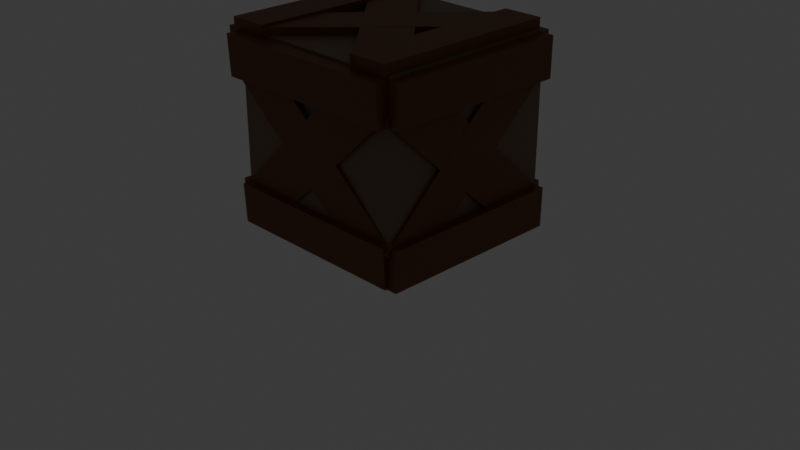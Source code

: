 # Source: crate.blend  (saved by Blender 4.0.36; exported with 4.5.12 LTS)
import bpy
from mathutils import Matrix  # noqa: F401  (used for matrix-valued properties, if any)

bpy.ops.wm.read_factory_settings(use_empty=True)
scene = bpy.context.scene
scene.name = 'Scene'

# ---- collections
col_collection = bpy.data.collections.new('Collection'); scene.collection.children.link(col_collection)

# ---- materials (node trees are filled in below, after node groups)
mat_material_003 = bpy.data.materials.new('Material.003')
mat_material_003.use_transparent_shadow = False
mat_material_006 = bpy.data.materials.new('Material.006')
mat_material_006.use_transparent_shadow = False
mat_material_005 = bpy.data.materials.new('Material.005')
mat_material_005.use_transparent_shadow = False
mat_material_001 = bpy.data.materials.new('Material.001')
mat_material_001.use_transparent_shadow = False
mat_material_013 = bpy.data.materials.new('Material.013')
mat_material_013.use_transparent_shadow = False
mat_material_014 = bpy.data.materials.new('Material.014')
mat_material_014.use_transparent_shadow = False
mat_material_015 = bpy.data.materials.new('Material.015')
mat_material_015.use_transparent_shadow = False
mat_material_016 = bpy.data.materials.new('Material.016')
mat_material_016.use_transparent_shadow = False
mat_material_017 = bpy.data.materials.new('Material.017')
mat_material_017.use_transparent_shadow = False
mat_material_018 = bpy.data.materials.new('Material.018')
mat_material_018.use_transparent_shadow = False
mat_material_019 = bpy.data.materials.new('Material.019')
mat_material_019.use_transparent_shadow = False
mat_material_020 = bpy.data.materials.new('Material.020')
mat_material_020.use_transparent_shadow = False
mat_material_021 = bpy.data.materials.new('Material.021')
mat_material_021.use_transparent_shadow = False
mat_material_022 = bpy.data.materials.new('Material.022')
mat_material_022.use_transparent_shadow = False
mat_material_023 = bpy.data.materials.new('Material.023')
mat_material_023.use_transparent_shadow = False
mat_material_024 = bpy.data.materials.new('Material.024')
mat_material_024.use_transparent_shadow = False

# ---- material node trees
mat_material_003.use_nodes = True; mat_material_003.node_tree.nodes.clear()
_N = mat_material_003.node_tree.nodes; _L = mat_material_003.node_tree.links
n0 = _N.new('ShaderNodeBsdfPrincipled'); n0.name = 'Principled BSDF'; n0.location = (10, 300)
n0.inputs[0].default_value = (0.2159, 0.1441, 0.09084, 1.0)
n0.inputs[3].default_value = 1.45
n1 = _N.new('ShaderNodeOutputMaterial'); n1.name = 'Material Output'; n1.location = (300, 300)
_L.new(n0.outputs[0], n1.inputs[0])
n1.is_active_output = True
mat_material_006.use_nodes = True; mat_material_006.node_tree.nodes.clear()
_N = mat_material_006.node_tree.nodes; _L = mat_material_006.node_tree.links
n0 = _N.new('ShaderNodeBsdfPrincipled'); n0.name = 'Principled BSDF'; n0.location = (10, 300)
n0.inputs[0].default_value = (0.1879, 0.06848, 0.01764, 1.0)
n0.inputs[3].default_value = 1.45
n1 = _N.new('ShaderNodeOutputMaterial'); n1.name = 'Material Output'; n1.location = (300, 300)
_L.new(n0.outputs[0], n1.inputs[0])
n1.is_active_output = True
mat_material_005.use_nodes = True; mat_material_005.node_tree.nodes.clear()
_N = mat_material_005.node_tree.nodes; _L = mat_material_005.node_tree.links
n0 = _N.new('ShaderNodeBsdfPrincipled'); n0.name = 'Principled BSDF'; n0.location = (10, 300)
n0.inputs[0].default_value = (0.1879, 0.06848, 0.01764, 1.0)
n0.inputs[3].default_value = 1.45
n1 = _N.new('ShaderNodeOutputMaterial'); n1.name = 'Material Output'; n1.location = (300, 300)
_L.new(n0.outputs[0], n1.inputs[0])
n1.is_active_output = True
mat_material_001.use_nodes = True; mat_material_001.node_tree.nodes.clear()
_N = mat_material_001.node_tree.nodes; _L = mat_material_001.node_tree.links
n0 = _N.new('ShaderNodeBsdfPrincipled'); n0.name = 'Principled BSDF'; n0.location = (10, 300)
n0.inputs[0].default_value = (0.1879, 0.06848, 0.01764, 1.0)
n0.inputs[3].default_value = 1.45
n1 = _N.new('ShaderNodeOutputMaterial'); n1.name = 'Material Output'; n1.location = (300, 300)
_L.new(n0.outputs[0], n1.inputs[0])
n1.is_active_output = True
mat_material_013.use_nodes = True; mat_material_013.node_tree.nodes.clear()
_N = mat_material_013.node_tree.nodes; _L = mat_material_013.node_tree.links
n0 = _N.new('ShaderNodeBsdfPrincipled'); n0.name = 'Principled BSDF'; n0.location = (10, 300)
n0.inputs[0].default_value = (0.1879, 0.06848, 0.01764, 1.0)
n0.inputs[3].default_value = 1.45
n1 = _N.new('ShaderNodeOutputMaterial'); n1.name = 'Material Output'; n1.location = (300, 300)
_L.new(n0.outputs[0], n1.inputs[0])
n1.is_active_output = True
mat_material_014.use_nodes = True; mat_material_014.node_tree.nodes.clear()
_N = mat_material_014.node_tree.nodes; _L = mat_material_014.node_tree.links
n0 = _N.new('ShaderNodeBsdfPrincipled'); n0.name = 'Principled BSDF'; n0.location = (10, 300)
n0.inputs[0].default_value = (0.1879, 0.06848, 0.01764, 1.0)
n0.inputs[3].default_value = 1.45
n1 = _N.new('ShaderNodeOutputMaterial'); n1.name = 'Material Output'; n1.location = (300, 300)
_L.new(n0.outputs[0], n1.inputs[0])
n1.is_active_output = True
mat_material_015.use_nodes = True; mat_material_015.node_tree.nodes.clear()
_N = mat_material_015.node_tree.nodes; _L = mat_material_015.node_tree.links
n0 = _N.new('ShaderNodeBsdfPrincipled'); n0.name = 'Principled BSDF'; n0.location = (10, 300)
n0.inputs[0].default_value = (0.1879, 0.06848, 0.01764, 1.0)
n0.inputs[3].default_value = 1.45
n1 = _N.new('ShaderNodeOutputMaterial'); n1.name = 'Material Output'; n1.location = (300, 300)
_L.new(n0.outputs[0], n1.inputs[0])
n1.is_active_output = True
mat_material_016.use_nodes = True; mat_material_016.node_tree.nodes.clear()
_N = mat_material_016.node_tree.nodes; _L = mat_material_016.node_tree.links
n0 = _N.new('ShaderNodeBsdfPrincipled'); n0.name = 'Principled BSDF'; n0.location = (10, 300)
n0.inputs[0].default_value = (0.1879, 0.06848, 0.01764, 1.0)
n0.inputs[3].default_value = 1.45
n1 = _N.new('ShaderNodeOutputMaterial'); n1.name = 'Material Output'; n1.location = (300, 300)
_L.new(n0.outputs[0], n1.inputs[0])
n1.is_active_output = True
mat_material_017.use_nodes = True; mat_material_017.node_tree.nodes.clear()
_N = mat_material_017.node_tree.nodes; _L = mat_material_017.node_tree.links
n0 = _N.new('ShaderNodeBsdfPrincipled'); n0.name = 'Principled BSDF'; n0.location = (10, 300)
n0.inputs[0].default_value = (0.1879, 0.06848, 0.01764, 1.0)
n0.inputs[3].default_value = 1.45
n1 = _N.new('ShaderNodeOutputMaterial'); n1.name = 'Material Output'; n1.location = (300, 300)
_L.new(n0.outputs[0], n1.inputs[0])
n1.is_active_output = True
mat_material_018.use_nodes = True; mat_material_018.node_tree.nodes.clear()
_N = mat_material_018.node_tree.nodes; _L = mat_material_018.node_tree.links
n0 = _N.new('ShaderNodeBsdfPrincipled'); n0.name = 'Principled BSDF'; n0.location = (10, 300)
n0.inputs[0].default_value = (0.1879, 0.06848, 0.01764, 1.0)
n0.inputs[3].default_value = 1.45
n1 = _N.new('ShaderNodeOutputMaterial'); n1.name = 'Material Output'; n1.location = (300, 300)
_L.new(n0.outputs[0], n1.inputs[0])
n1.is_active_output = True
mat_material_019.use_nodes = True; mat_material_019.node_tree.nodes.clear()
_N = mat_material_019.node_tree.nodes; _L = mat_material_019.node_tree.links
n0 = _N.new('ShaderNodeBsdfPrincipled'); n0.name = 'Principled BSDF'; n0.location = (10, 300)
n0.inputs[0].default_value = (0.1879, 0.06848, 0.01764, 1.0)
n0.inputs[3].default_value = 1.45
n1 = _N.new('ShaderNodeOutputMaterial'); n1.name = 'Material Output'; n1.location = (300, 300)
_L.new(n0.outputs[0], n1.inputs[0])
n1.is_active_output = True
mat_material_020.use_nodes = True; mat_material_020.node_tree.nodes.clear()
_N = mat_material_020.node_tree.nodes; _L = mat_material_020.node_tree.links
n0 = _N.new('ShaderNodeBsdfPrincipled'); n0.name = 'Principled BSDF'; n0.location = (10, 300)
n0.inputs[0].default_value = (0.1879, 0.06848, 0.01764, 1.0)
n0.inputs[3].default_value = 1.45
n1 = _N.new('ShaderNodeOutputMaterial'); n1.name = 'Material Output'; n1.location = (300, 300)
_L.new(n0.outputs[0], n1.inputs[0])
n1.is_active_output = True
mat_material_021.use_nodes = True; mat_material_021.node_tree.nodes.clear()
_N = mat_material_021.node_tree.nodes; _L = mat_material_021.node_tree.links
n0 = _N.new('ShaderNodeBsdfPrincipled'); n0.name = 'Principled BSDF'; n0.location = (10, 300)
n0.inputs[0].default_value = (0.1879, 0.06848, 0.01764, 1.0)
n0.inputs[3].default_value = 1.45
n1 = _N.new('ShaderNodeOutputMaterial'); n1.name = 'Material Output'; n1.location = (300, 300)
_L.new(n0.outputs[0], n1.inputs[0])
n1.is_active_output = True
mat_material_022.use_nodes = True; mat_material_022.node_tree.nodes.clear()
_N = mat_material_022.node_tree.nodes; _L = mat_material_022.node_tree.links
n0 = _N.new('ShaderNodeBsdfPrincipled'); n0.name = 'Principled BSDF'; n0.location = (10, 300)
n0.inputs[0].default_value = (0.1879, 0.06848, 0.01764, 1.0)
n0.inputs[3].default_value = 1.45
n1 = _N.new('ShaderNodeOutputMaterial'); n1.name = 'Material Output'; n1.location = (300, 300)
_L.new(n0.outputs[0], n1.inputs[0])
n1.is_active_output = True
mat_material_023.use_nodes = True; mat_material_023.node_tree.nodes.clear()
_N = mat_material_023.node_tree.nodes; _L = mat_material_023.node_tree.links
n0 = _N.new('ShaderNodeBsdfPrincipled'); n0.name = 'Principled BSDF'; n0.location = (10, 300)
n0.inputs[0].default_value = (0.1879, 0.06848, 0.01764, 1.0)
n0.inputs[3].default_value = 1.45
n1 = _N.new('ShaderNodeOutputMaterial'); n1.name = 'Material Output'; n1.location = (300, 300)
_L.new(n0.outputs[0], n1.inputs[0])
n1.is_active_output = True
mat_material_024.use_nodes = True; mat_material_024.node_tree.nodes.clear()
_N = mat_material_024.node_tree.nodes; _L = mat_material_024.node_tree.links
n0 = _N.new('ShaderNodeBsdfPrincipled'); n0.name = 'Principled BSDF'; n0.location = (10, 300)
n0.inputs[0].default_value = (0.1879, 0.06848, 0.01764, 1.0)
n0.inputs[3].default_value = 1.45
n1 = _N.new('ShaderNodeOutputMaterial'); n1.name = 'Material Output'; n1.location = (300, 300)
_L.new(n0.outputs[0], n1.inputs[0])
n1.is_active_output = True

# ---- world
world_world = bpy.data.worlds.new('World'); scene.world = world_world
world_world.use_nodes = True; world_world.node_tree.nodes.clear()
_N = world_world.node_tree.nodes; _L = world_world.node_tree.links
n0 = _N.new('ShaderNodeOutputWorld'); n0.name = 'World Output'; n0.location = (300, 300)
n1 = _N.new('ShaderNodeBackground'); n1.name = 'Background'; n1.location = (10, 300)
n1.inputs[0].default_value = (0.05088, 0.05088, 0.05088, 1.0)
_L.new(n1.outputs[0], n0.inputs[0])
n0.is_active_output = True
world_world.color = (0.05088, 0.05088, 0.05088)
world_world.use_sun_shadow = False
world_world.sun_shadow_jitter_overblur = 0.0

# ---- cameras
cam_camera = bpy.data.cameras.new('Camera')
cam_camera.clip_end = 100.0
cam_camera.ortho_scale = 7.314

# ---- lights
light_light = bpy.data.lights.new('Light', 'AREA')
light_light.transmission_factor = 0.0
light_light.energy = 1000.0
light_light.shadow_soft_size = 0.1
light_light.shadow_maximum_resolution = 0.006
light_light.use_absolute_resolution = True
light_light.shape = 'RECTANGLE'
light_light.size = 0.0
light_light.size_y = 0.0

# ---- meshes
me_cube_001 = bpy.data.meshes.new('Cube.001')
me_cube_001.from_pydata([(-1.0, -1.0, -1.0), (-1.0, -1.0, 1.0), (-1.0, 1.0, -1.0), (-1.0, 1.0, 1.0), (1.0, -1.0, -1.0), (1.0, -1.0, 1.0), (1.0, 1.0, -1.0), (1.0, 1.0, 1.0)], [], [(0, 1, 3, 2), (2, 3, 7, 6), (6, 7, 5, 4), (4, 5, 1, 0), (2, 6, 4, 0), (7, 3, 1, 5)])
_uv = me_cube_001.uv_layers.new(name='UVMap')
_uv.uv.foreach_set('vector', [0.375, 0.0, 0.625, 0.0, 0.625, 0.25, 0.375, 0.25, 0.375, 0.25, 0.625, 0.25, 0.625, 0.5, 0.375, 0.5, 0.375, 0.5, 0.625, 0.5, 0.625, 0.75, 0.375, 0.75, 0.375, 0.75, 0.625, 0.75, 0.625, 1.0, 0.375, 1.0, 0.125, 0.5, 0.375, 0.5, 0.375, 0.75, 0.125, 0.75, 0.625, 0.5, 0.875, 0.5, 0.875, 0.75, 0.625, 0.75])
me_cube_001.materials.append(mat_material_003)
me_cube_001.update()
me_cube_010 = bpy.data.meshes.new('Cube.010')
me_cube_010.from_pydata([(-1.0, -1.0, -1.0), (-1.0, -1.0, 1.0), (-1.0, 1.0, -1.0), (-1.0, 1.0, 1.0), (1.0, -1.0, -1.0), (1.0, -1.0, 1.0), (1.0, 1.0, -1.0), (1.0, 1.0, 1.0)], [], [(0, 1, 3, 2), (2, 3, 7, 6), (6, 7, 5, 4), (4, 5, 1, 0), (2, 6, 4, 0), (7, 3, 1, 5)])
_uv = me_cube_010.uv_layers.new(name='UVMap')
_uv.uv.foreach_set('vector', [0.375, 0.0, 0.625, 0.0, 0.625, 0.25, 0.375, 0.25, 0.375, 0.25, 0.625, 0.25, 0.625, 0.5, 0.375, 0.5, 0.375, 0.5, 0.625, 0.5, 0.625, 0.75, 0.375, 0.75, 0.375, 0.75, 0.625, 0.75, 0.625, 1.0, 0.375, 1.0, 0.125, 0.5, 0.375, 0.5, 0.375, 0.75, 0.125, 0.75, 0.625, 0.5, 0.875, 0.5, 0.875, 0.75, 0.625, 0.75])
me_cube_010.materials.append(mat_material_006)
me_cube_010.update()
me_cube_011 = bpy.data.meshes.new('Cube.011')
me_cube_011.from_pydata([(-1.0, -1.0, -1.0), (-1.0, -1.0, 1.0), (-1.0, 1.0, -1.0), (-1.0, 1.0, 1.0), (1.0, -1.0, -1.0), (1.0, -1.0, 1.0), (1.0, 1.0, -1.0), (1.0, 1.0, 1.0)], [], [(0, 1, 3, 2), (2, 3, 7, 6), (6, 7, 5, 4), (4, 5, 1, 0), (2, 6, 4, 0), (7, 3, 1, 5)])
_uv = me_cube_011.uv_layers.new(name='UVMap')
_uv.uv.foreach_set('vector', [0.375, 0.0, 0.625, 0.0, 0.625, 0.25, 0.375, 0.25, 0.375, 0.25, 0.625, 0.25, 0.625, 0.5, 0.375, 0.5, 0.375, 0.5, 0.625, 0.5, 0.625, 0.75, 0.375, 0.75, 0.375, 0.75, 0.625, 0.75, 0.625, 1.0, 0.375, 1.0, 0.125, 0.5, 0.375, 0.5, 0.375, 0.75, 0.125, 0.75, 0.625, 0.5, 0.875, 0.5, 0.875, 0.75, 0.625, 0.75])
me_cube_011.materials.append(mat_material_005)
me_cube_011.update()
me_cube_013 = bpy.data.meshes.new('Cube.013')
me_cube_013.from_pydata([(-1.0, -1.0, -1.0), (-1.0, -1.0, 1.0), (-1.0, 1.0, -1.0), (-1.0, 1.0, 1.0), (1.0, -1.0, -1.0), (1.0, -1.0, 1.0), (1.0, 1.0, -1.0), (1.0, 1.0, 1.0), (-1.081, 0.2806, -4.63), (-1.148, -0.143, -4.766), (-0.8519, 0.1436, 4.769), (-0.9186, -0.28, 4.632), (0.9186, 0.28, -4.632), (0.8519, -0.1436, -4.769), (1.148, 0.143, 4.766), (1.081, -0.2806, 4.63)], [], [(0, 1, 3, 2), (2, 3, 7, 6), (6, 7, 5, 4), (4, 5, 1, 0), (2, 6, 4, 0), (7, 3, 1, 5), (8, 9, 11, 10), (10, 11, 15, 14), (14, 15, 13, 12), (12, 13, 9, 8), (10, 14, 12, 8), (15, 11, 9, 13)])
_uv = me_cube_013.uv_layers.new(name='UVMap')
_uv.uv.foreach_set('vector', [0.375, 0.0, 0.625, 0.0, 0.625, 0.25, 0.375, 0.25, 0.375, 0.25, 0.625, 0.25, 0.625, 0.5, 0.375, 0.5, 0.375, 0.5, 0.625, 0.5, 0.625, 0.75, 0.375, 0.75, 0.375, 0.75, 0.625, 0.75, 0.625, 1.0, 0.375, 1.0, 0.125, 0.5, 0.375, 0.5, 0.375, 0.75, 0.125, 0.75, 0.625, 0.5, 0.875, 0.5, 0.875, 0.75, 0.625, 0.75, 0.375, 0.0, 0.625, 0.0, 0.625, 0.25, 0.375, 0.25, 0.375, 0.25, 0.625, 0.25, 0.625, 0.5, 0.375, 0.5, 0.375, 0.5, 0.625, 0.5, 0.625, 0.75, 0.375, 0.75, 0.375, 0.75, 0.625, 0.75, 0.625, 1.0, 0.375, 1.0, 0.125, 0.5, 0.375, 0.5, 0.375, 0.75, 0.125, 0.75, 0.625, 0.5, 0.875, 0.5, 0.875, 0.75, 0.625, 0.75])
me_cube_013.materials.append(mat_material_001)
me_cube_013.update()
me_cube_015 = bpy.data.meshes.new('Cube.015')
me_cube_015.from_pydata([(-1.0, -1.0, -1.0), (-1.0, -1.0, 1.0), (-1.0, 1.0, -1.0), (-1.0, 1.0, 1.0), (1.0, -1.0, -1.0), (1.0, -1.0, 1.0), (1.0, 1.0, -1.0), (1.0, 1.0, 1.0), (-1.081, 0.2806, -4.63), (-1.148, -0.143, -4.766), (-0.8519, 0.1436, 4.769), (-0.9186, -0.28, 4.632), (0.9186, 0.28, -4.632), (0.8519, -0.1436, -4.769), (1.148, 0.143, 4.766), (1.081, -0.2806, 4.63)], [], [(0, 1, 3, 2), (2, 3, 7, 6), (6, 7, 5, 4), (4, 5, 1, 0), (2, 6, 4, 0), (7, 3, 1, 5), (8, 9, 11, 10), (10, 11, 15, 14), (14, 15, 13, 12), (12, 13, 9, 8), (10, 14, 12, 8), (15, 11, 9, 13)])
_uv = me_cube_015.uv_layers.new(name='UVMap')
_uv.uv.foreach_set('vector', [0.375, 0.0, 0.625, 0.0, 0.625, 0.25, 0.375, 0.25, 0.375, 0.25, 0.625, 0.25, 0.625, 0.5, 0.375, 0.5, 0.375, 0.5, 0.625, 0.5, 0.625, 0.75, 0.375, 0.75, 0.375, 0.75, 0.625, 0.75, 0.625, 1.0, 0.375, 1.0, 0.125, 0.5, 0.375, 0.5, 0.375, 0.75, 0.125, 0.75, 0.625, 0.5, 0.875, 0.5, 0.875, 0.75, 0.625, 0.75, 0.375, 0.0, 0.625, 0.0, 0.625, 0.25, 0.375, 0.25, 0.375, 0.25, 0.625, 0.25, 0.625, 0.5, 0.375, 0.5, 0.375, 0.5, 0.625, 0.5, 0.625, 0.75, 0.375, 0.75, 0.375, 0.75, 0.625, 0.75, 0.625, 1.0, 0.375, 1.0, 0.125, 0.5, 0.375, 0.5, 0.375, 0.75, 0.125, 0.75, 0.625, 0.5, 0.875, 0.5, 0.875, 0.75, 0.625, 0.75])
me_cube_015.materials.append(mat_material_013)
me_cube_015.update()
me_cube_016 = bpy.data.meshes.new('Cube.016')
me_cube_016.from_pydata([(-1.0, -1.0, -1.0), (-1.0, -1.0, 1.0), (-1.0, 1.0, -1.0), (-1.0, 1.0, 1.0), (1.0, -1.0, -1.0), (1.0, -1.0, 1.0), (1.0, 1.0, -1.0), (1.0, 1.0, 1.0)], [], [(0, 1, 3, 2), (2, 3, 7, 6), (6, 7, 5, 4), (4, 5, 1, 0), (2, 6, 4, 0), (7, 3, 1, 5)])
_uv = me_cube_016.uv_layers.new(name='UVMap')
_uv.uv.foreach_set('vector', [0.375, 0.0, 0.625, 0.0, 0.625, 0.25, 0.375, 0.25, 0.375, 0.25, 0.625, 0.25, 0.625, 0.5, 0.375, 0.5, 0.375, 0.5, 0.625, 0.5, 0.625, 0.75, 0.375, 0.75, 0.375, 0.75, 0.625, 0.75, 0.625, 1.0, 0.375, 1.0, 0.125, 0.5, 0.375, 0.5, 0.375, 0.75, 0.125, 0.75, 0.625, 0.5, 0.875, 0.5, 0.875, 0.75, 0.625, 0.75])
me_cube_016.materials.append(mat_material_014)
me_cube_016.update()
me_cube_017 = bpy.data.meshes.new('Cube.017')
me_cube_017.from_pydata([(-1.0, -1.0, -1.0), (-1.0, -1.0, 1.0), (-1.0, 1.0, -1.0), (-1.0, 1.0, 1.0), (1.0, -1.0, -1.0), (1.0, -1.0, 1.0), (1.0, 1.0, -1.0), (1.0, 1.0, 1.0)], [], [(0, 1, 3, 2), (2, 3, 7, 6), (6, 7, 5, 4), (4, 5, 1, 0), (2, 6, 4, 0), (7, 3, 1, 5)])
_uv = me_cube_017.uv_layers.new(name='UVMap')
_uv.uv.foreach_set('vector', [0.375, 0.0, 0.625, 0.0, 0.625, 0.25, 0.375, 0.25, 0.375, 0.25, 0.625, 0.25, 0.625, 0.5, 0.375, 0.5, 0.375, 0.5, 0.625, 0.5, 0.625, 0.75, 0.375, 0.75, 0.375, 0.75, 0.625, 0.75, 0.625, 1.0, 0.375, 1.0, 0.125, 0.5, 0.375, 0.5, 0.375, 0.75, 0.125, 0.75, 0.625, 0.5, 0.875, 0.5, 0.875, 0.75, 0.625, 0.75])
me_cube_017.materials.append(mat_material_015)
me_cube_017.update()
me_cube_018 = bpy.data.meshes.new('Cube.018')
me_cube_018.from_pydata([(-1.0, -1.0, -1.0), (-1.0, -1.0, 1.0), (-1.0, 1.0, -1.0), (-1.0, 1.0, 1.0), (1.0, -1.0, -1.0), (1.0, -1.0, 1.0), (1.0, 1.0, -1.0), (1.0, 1.0, 1.0)], [], [(0, 1, 3, 2), (2, 3, 7, 6), (6, 7, 5, 4), (4, 5, 1, 0), (2, 6, 4, 0), (7, 3, 1, 5)])
_uv = me_cube_018.uv_layers.new(name='UVMap')
_uv.uv.foreach_set('vector', [0.375, 0.0, 0.625, 0.0, 0.625, 0.25, 0.375, 0.25, 0.375, 0.25, 0.625, 0.25, 0.625, 0.5, 0.375, 0.5, 0.375, 0.5, 0.625, 0.5, 0.625, 0.75, 0.375, 0.75, 0.375, 0.75, 0.625, 0.75, 0.625, 1.0, 0.375, 1.0, 0.125, 0.5, 0.375, 0.5, 0.375, 0.75, 0.125, 0.75, 0.625, 0.5, 0.875, 0.5, 0.875, 0.75, 0.625, 0.75])
me_cube_018.materials.append(mat_material_016)
me_cube_018.update()
me_cube_019 = bpy.data.meshes.new('Cube.019')
me_cube_019.from_pydata([(-1.0, -1.0, -1.0), (-1.0, -1.0, 1.0), (-1.0, 1.0, -1.0), (-1.0, 1.0, 1.0), (1.0, -1.0, -1.0), (1.0, -1.0, 1.0), (1.0, 1.0, -1.0), (1.0, 1.0, 1.0)], [], [(0, 1, 3, 2), (2, 3, 7, 6), (6, 7, 5, 4), (4, 5, 1, 0), (2, 6, 4, 0), (7, 3, 1, 5)])
_uv = me_cube_019.uv_layers.new(name='UVMap')
_uv.uv.foreach_set('vector', [0.375, 0.0, 0.625, 0.0, 0.625, 0.25, 0.375, 0.25, 0.375, 0.25, 0.625, 0.25, 0.625, 0.5, 0.375, 0.5, 0.375, 0.5, 0.625, 0.5, 0.625, 0.75, 0.375, 0.75, 0.375, 0.75, 0.625, 0.75, 0.625, 1.0, 0.375, 1.0, 0.125, 0.5, 0.375, 0.5, 0.375, 0.75, 0.125, 0.75, 0.625, 0.5, 0.875, 0.5, 0.875, 0.75, 0.625, 0.75])
me_cube_019.materials.append(mat_material_017)
me_cube_019.update()
me_cube_020 = bpy.data.meshes.new('Cube.020')
me_cube_020.from_pydata([(-1.0, -1.0, -1.0), (-1.0, -1.0, 1.0), (-1.0, 1.0, -1.0), (-1.0, 1.0, 1.0), (1.0, -1.0, -1.0), (1.0, -1.0, 1.0), (1.0, 1.0, -1.0), (1.0, 1.0, 1.0), (-1.081, 0.2806, -4.63), (-1.148, -0.143, -4.766), (-0.8519, 0.1436, 4.769), (-0.9186, -0.28, 4.632), (0.9186, 0.28, -4.632), (0.8519, -0.1436, -4.769), (1.148, 0.143, 4.766), (1.081, -0.2806, 4.63)], [], [(0, 1, 3, 2), (2, 3, 7, 6), (6, 7, 5, 4), (4, 5, 1, 0), (2, 6, 4, 0), (7, 3, 1, 5), (8, 9, 11, 10), (10, 11, 15, 14), (14, 15, 13, 12), (12, 13, 9, 8), (10, 14, 12, 8), (15, 11, 9, 13)])
_uv = me_cube_020.uv_layers.new(name='UVMap')
_uv.uv.foreach_set('vector', [0.375, 0.0, 0.625, 0.0, 0.625, 0.25, 0.375, 0.25, 0.375, 0.25, 0.625, 0.25, 0.625, 0.5, 0.375, 0.5, 0.375, 0.5, 0.625, 0.5, 0.625, 0.75, 0.375, 0.75, 0.375, 0.75, 0.625, 0.75, 0.625, 1.0, 0.375, 1.0, 0.125, 0.5, 0.375, 0.5, 0.375, 0.75, 0.125, 0.75, 0.625, 0.5, 0.875, 0.5, 0.875, 0.75, 0.625, 0.75, 0.375, 0.0, 0.625, 0.0, 0.625, 0.25, 0.375, 0.25, 0.375, 0.25, 0.625, 0.25, 0.625, 0.5, 0.375, 0.5, 0.375, 0.5, 0.625, 0.5, 0.625, 0.75, 0.375, 0.75, 0.375, 0.75, 0.625, 0.75, 0.625, 1.0, 0.375, 1.0, 0.125, 0.5, 0.375, 0.5, 0.375, 0.75, 0.125, 0.75, 0.625, 0.5, 0.875, 0.5, 0.875, 0.75, 0.625, 0.75])
me_cube_020.materials.append(mat_material_018)
me_cube_020.update()
me_cube_021 = bpy.data.meshes.new('Cube.021')
me_cube_021.from_pydata([(-1.0, -1.0, -1.0), (-1.0, -1.0, 1.0), (-1.0, 1.0, -1.0), (-1.0, 1.0, 1.0), (1.0, -1.0, -1.0), (1.0, -1.0, 1.0), (1.0, 1.0, -1.0), (1.0, 1.0, 1.0), (-1.081, 0.2806, -4.63), (-1.148, -0.143, -4.766), (-0.8519, 0.1436, 4.769), (-0.9186, -0.28, 4.632), (0.9186, 0.28, -4.632), (0.8519, -0.1436, -4.769), (1.148, 0.143, 4.766), (1.081, -0.2806, 4.63)], [], [(0, 1, 3, 2), (2, 3, 7, 6), (6, 7, 5, 4), (4, 5, 1, 0), (2, 6, 4, 0), (7, 3, 1, 5), (8, 9, 11, 10), (10, 11, 15, 14), (14, 15, 13, 12), (12, 13, 9, 8), (10, 14, 12, 8), (15, 11, 9, 13)])
_uv = me_cube_021.uv_layers.new(name='UVMap')
_uv.uv.foreach_set('vector', [0.375, 0.0, 0.625, 0.0, 0.625, 0.25, 0.375, 0.25, 0.375, 0.25, 0.625, 0.25, 0.625, 0.5, 0.375, 0.5, 0.375, 0.5, 0.625, 0.5, 0.625, 0.75, 0.375, 0.75, 0.375, 0.75, 0.625, 0.75, 0.625, 1.0, 0.375, 1.0, 0.125, 0.5, 0.375, 0.5, 0.375, 0.75, 0.125, 0.75, 0.625, 0.5, 0.875, 0.5, 0.875, 0.75, 0.625, 0.75, 0.375, 0.0, 0.625, 0.0, 0.625, 0.25, 0.375, 0.25, 0.375, 0.25, 0.625, 0.25, 0.625, 0.5, 0.375, 0.5, 0.375, 0.5, 0.625, 0.5, 0.625, 0.75, 0.375, 0.75, 0.375, 0.75, 0.625, 0.75, 0.625, 1.0, 0.375, 1.0, 0.125, 0.5, 0.375, 0.5, 0.375, 0.75, 0.125, 0.75, 0.625, 0.5, 0.875, 0.5, 0.875, 0.75, 0.625, 0.75])
me_cube_021.materials.append(mat_material_019)
me_cube_021.update()
me_cube_022 = bpy.data.meshes.new('Cube.022')
me_cube_022.from_pydata([(-1.0, -1.0, -1.0), (-1.0, -1.0, 1.0), (-1.0, 1.0, -1.0), (-1.0, 1.0, 1.0), (1.0, -1.0, -1.0), (1.0, -1.0, 1.0), (1.0, 1.0, -1.0), (1.0, 1.0, 1.0)], [], [(0, 1, 3, 2), (2, 3, 7, 6), (6, 7, 5, 4), (4, 5, 1, 0), (2, 6, 4, 0), (7, 3, 1, 5)])
_uv = me_cube_022.uv_layers.new(name='UVMap')
_uv.uv.foreach_set('vector', [0.375, 0.0, 0.625, 0.0, 0.625, 0.25, 0.375, 0.25, 0.375, 0.25, 0.625, 0.25, 0.625, 0.5, 0.375, 0.5, 0.375, 0.5, 0.625, 0.5, 0.625, 0.75, 0.375, 0.75, 0.375, 0.75, 0.625, 0.75, 0.625, 1.0, 0.375, 1.0, 0.125, 0.5, 0.375, 0.5, 0.375, 0.75, 0.125, 0.75, 0.625, 0.5, 0.875, 0.5, 0.875, 0.75, 0.625, 0.75])
me_cube_022.materials.append(mat_material_020)
me_cube_022.update()
me_cube_023 = bpy.data.meshes.new('Cube.023')
me_cube_023.from_pydata([(-1.0, -1.0, -1.0), (-1.0, -1.0, 1.0), (-1.0, 1.0, -1.0), (-1.0, 1.0, 1.0), (1.0, -1.0, -1.0), (1.0, -1.0, 1.0), (1.0, 1.0, -1.0), (1.0, 1.0, 1.0)], [], [(0, 1, 3, 2), (2, 3, 7, 6), (6, 7, 5, 4), (4, 5, 1, 0), (2, 6, 4, 0), (7, 3, 1, 5)])
_uv = me_cube_023.uv_layers.new(name='UVMap')
_uv.uv.foreach_set('vector', [0.375, 0.0, 0.625, 0.0, 0.625, 0.25, 0.375, 0.25, 0.375, 0.25, 0.625, 0.25, 0.625, 0.5, 0.375, 0.5, 0.375, 0.5, 0.625, 0.5, 0.625, 0.75, 0.375, 0.75, 0.375, 0.75, 0.625, 0.75, 0.625, 1.0, 0.375, 1.0, 0.125, 0.5, 0.375, 0.5, 0.375, 0.75, 0.125, 0.75, 0.625, 0.5, 0.875, 0.5, 0.875, 0.75, 0.625, 0.75])
me_cube_023.materials.append(mat_material_021)
me_cube_023.update()
me_cube_024 = bpy.data.meshes.new('Cube.024')
me_cube_024.from_pydata([(-1.0, -1.0, -1.0), (-1.0, -1.0, 1.0), (-1.0, 1.0, -1.0), (-1.0, 1.0, 1.0), (1.0, -1.0, -1.0), (1.0, -1.0, 1.0), (1.0, 1.0, -1.0), (1.0, 1.0, 1.0)], [], [(0, 1, 3, 2), (2, 3, 7, 6), (6, 7, 5, 4), (4, 5, 1, 0), (2, 6, 4, 0), (7, 3, 1, 5)])
_uv = me_cube_024.uv_layers.new(name='UVMap')
_uv.uv.foreach_set('vector', [0.375, 0.0, 0.625, 0.0, 0.625, 0.25, 0.375, 0.25, 0.375, 0.25, 0.625, 0.25, 0.625, 0.5, 0.375, 0.5, 0.375, 0.5, 0.625, 0.5, 0.625, 0.75, 0.375, 0.75, 0.375, 0.75, 0.625, 0.75, 0.625, 1.0, 0.375, 1.0, 0.125, 0.5, 0.375, 0.5, 0.375, 0.75, 0.125, 0.75, 0.625, 0.5, 0.875, 0.5, 0.875, 0.75, 0.625, 0.75])
me_cube_024.materials.append(mat_material_022)
me_cube_024.update()
me_cube_025 = bpy.data.meshes.new('Cube.025')
me_cube_025.from_pydata([(-1.0, -1.0, -1.0), (-1.0, -1.0, 1.0), (-1.0, 1.0, -1.0), (-1.0, 1.0, 1.0), (1.0, -1.0, -1.0), (1.0, -1.0, 1.0), (1.0, 1.0, -1.0), (1.0, 1.0, 1.0)], [], [(0, 1, 3, 2), (2, 3, 7, 6), (6, 7, 5, 4), (4, 5, 1, 0), (2, 6, 4, 0), (7, 3, 1, 5)])
_uv = me_cube_025.uv_layers.new(name='UVMap')
_uv.uv.foreach_set('vector', [0.375, 0.0, 0.625, 0.0, 0.625, 0.25, 0.375, 0.25, 0.375, 0.25, 0.625, 0.25, 0.625, 0.5, 0.375, 0.5, 0.375, 0.5, 0.625, 0.5, 0.625, 0.75, 0.375, 0.75, 0.375, 0.75, 0.625, 0.75, 0.625, 1.0, 0.375, 1.0, 0.125, 0.5, 0.375, 0.5, 0.375, 0.75, 0.125, 0.75, 0.625, 0.5, 0.875, 0.5, 0.875, 0.75, 0.625, 0.75])
me_cube_025.materials.append(mat_material_023)
me_cube_025.update()
me_cube_026 = bpy.data.meshes.new('Cube.026')
me_cube_026.from_pydata([(-1.0, -1.0, -1.0), (-1.0, -1.0, 1.0), (-1.0, 1.0, -1.0), (-1.0, 1.0, 1.0), (1.0, -1.0, -1.0), (1.0, -1.0, 1.0), (1.0, 1.0, -1.0), (1.0, 1.0, 1.0), (-1.081, 0.2806, -4.63), (-1.148, -0.143, -4.766), (-0.8519, 0.1436, 4.769), (-0.9186, -0.28, 4.632), (0.9186, 0.28, -4.632), (0.8519, -0.1436, -4.769), (1.148, 0.143, 4.766), (1.081, -0.2806, 4.63)], [], [(0, 1, 3, 2), (2, 3, 7, 6), (6, 7, 5, 4), (4, 5, 1, 0), (2, 6, 4, 0), (7, 3, 1, 5), (8, 9, 11, 10), (10, 11, 15, 14), (14, 15, 13, 12), (12, 13, 9, 8), (10, 14, 12, 8), (15, 11, 9, 13)])
_uv = me_cube_026.uv_layers.new(name='UVMap')
_uv.uv.foreach_set('vector', [0.375, 0.0, 0.625, 0.0, 0.625, 0.25, 0.375, 0.25, 0.375, 0.25, 0.625, 0.25, 0.625, 0.5, 0.375, 0.5, 0.375, 0.5, 0.625, 0.5, 0.625, 0.75, 0.375, 0.75, 0.375, 0.75, 0.625, 0.75, 0.625, 1.0, 0.375, 1.0, 0.125, 0.5, 0.375, 0.5, 0.375, 0.75, 0.125, 0.75, 0.625, 0.5, 0.875, 0.5, 0.875, 0.75, 0.625, 0.75, 0.375, 0.0, 0.625, 0.0, 0.625, 0.25, 0.375, 0.25, 0.375, 0.25, 0.625, 0.25, 0.625, 0.5, 0.375, 0.5, 0.375, 0.5, 0.625, 0.5, 0.625, 0.75, 0.375, 0.75, 0.375, 0.75, 0.625, 0.75, 0.625, 1.0, 0.375, 1.0, 0.125, 0.5, 0.375, 0.5, 0.375, 0.75, 0.125, 0.75, 0.625, 0.5, 0.875, 0.5, 0.875, 0.75, 0.625, 0.75])
me_cube_026.materials.append(mat_material_024)
me_cube_026.update()

# ---- objects
ob_light = bpy.data.objects.new('Light', light_light)
ob_camera = bpy.data.objects.new('Camera', cam_camera)
ob_cube = bpy.data.objects.new('Cube', me_cube_001)
ob_cube_009 = bpy.data.objects.new('Cube.009', me_cube_010)
ob_cube_010 = bpy.data.objects.new('Cube.010', me_cube_011)
ob_cube_012 = bpy.data.objects.new('Cube.012', me_cube_013)
ob_cube_003 = bpy.data.objects.new('Cube.003', me_cube_015)
ob_cube_004 = bpy.data.objects.new('Cube.004', me_cube_016)
ob_cube_011 = bpy.data.objects.new('Cube.011', me_cube_017)
ob_cube_013 = bpy.data.objects.new('Cube.013', me_cube_018)
ob_cube_014 = bpy.data.objects.new('Cube.014', me_cube_019)
ob_cube_015 = bpy.data.objects.new('Cube.015', me_cube_020)
ob_cube_005 = bpy.data.objects.new('Cube.005', me_cube_021)
ob_cube_006 = bpy.data.objects.new('Cube.006', me_cube_022)
ob_cube_007 = bpy.data.objects.new('Cube.007', me_cube_023)
ob_cube_008 = bpy.data.objects.new('Cube.008', me_cube_024)
ob_cube_016 = bpy.data.objects.new('Cube.016', me_cube_025)
ob_cube_017 = bpy.data.objects.new('Cube.017', me_cube_026)

# ---- transforms, parenting, visibility, modifiers, constraints
ob_light.location = (-0.9785, -9.373, 8.956)
ob_light.rotation_euler = (5.826, 0.06617, 2.833)
ob_light.lock_rotations_4d = False
ob_light.empty_display_type = 'ARROWS'
ob_light.color = (0.0, 0.0, 0.0, 0.0)
ob_light.lineart.crease_threshold = 0.0
ob_camera.location = (7.359, -6.926, 4.958)
ob_camera.rotation_euler = (1.109, 0.0, 0.8149)
ob_camera.lock_rotations_4d = False
ob_camera.empty_display_type = 'ARROWS'
ob_camera.color = (0.0, 0.0, 0.0, 0.0)
ob_camera.display_type = 'WIRE'
ob_camera.lineart.crease_threshold = 0.0
ob_cube.location = (-0.06143, -0.02768, 0.9811)
ob_cube.rotation_euler = (0.0, -0.0, 1.589)
ob_cube_009.location = (0.706, -0.04818, 2.003)
ob_cube_009.rotation_euler = (0.1202, -1.565, 3.039)
ob_cube_009.scale = (-0.08521, 1.0, 0.2123)
ob_cube_010.location = (-0.9127, -0.0774, 1.994)
ob_cube_010.rotation_euler = (0.1202, -1.565, 3.039)
ob_cube_010.scale = (-0.08521, 1.0, 0.2123)
ob_cube_012.location = (-0.09171, -0.04008, 2.002)
ob_cube_012.rotation_euler = (0.1202, -1.565, 0.6443)
ob_cube_012.scale = (-0.05355, 1.184, 0.2515)
ob_cube_003.location = (-1.035, -0.05411, 1.014)
ob_cube_003.rotation_euler = (0.7463, -6.321, 0.02157)
ob_cube_003.scale = (-0.05355, 1.184, 0.2515)
ob_cube_004.location = (-1.111, -0.07798, 1.77)
ob_cube_004.rotation_euler = (-3.464e-05, 3.19, 3.16)
ob_cube_004.scale = (-0.08521, 1.0, 0.2123)
ob_cube_011.location = (-1.036, -0.07662, 0.2156)
ob_cube_011.rotation_euler = (-3.464e-05, 3.19, 3.16)
ob_cube_011.scale = (-0.08521, 1.0, 0.2123)
ob_cube_013.location = (-0.05583, -1.016, 0.1902)
ob_cube_013.rotation_euler = (-3.464e-05, 3.19, 4.739)
ob_cube_013.scale = (-0.08521, 1.0, 0.2123)
ob_cube_014.location = (-0.05389, -1.091, 1.745)
ob_cube_014.rotation_euler = (-3.464e-05, 3.19, 4.739)
ob_cube_014.scale = (-0.08521, 1.0, 0.2123)
ob_cube_015.location = (-0.07834, -1.016, 0.9883)
ob_cube_015.rotation_euler = (0.7463, -6.321, 1.6)
ob_cube_015.scale = (-0.05355, 1.184, 0.2515)
ob_cube_005.location = (0.9258, -0.05083, 0.9748)
ob_cube_005.rotation_euler = (0.7466, -6.281, 3.15)
ob_cube_005.scale = (-0.05355, 1.184, 0.2515)
ob_cube_006.location = (0.9713, -0.028, 1.734)
ob_cube_006.rotation_euler = (0.00017, 3.15, 6.288)
ob_cube_006.scale = (-0.08521, 1.0, 0.2123)
ob_cube_007.location = (0.9582, -0.02833, 0.1773)
ob_cube_007.rotation_euler = (0.00017, 3.15, 6.288)
ob_cube_007.scale = (-0.08521, 1.0, 0.2123)
ob_cube_008.location = (-0.1036, 0.9862, 0.1751)
ob_cube_008.rotation_euler = (0.00017, 3.15, 7.865)
ob_cube_008.scale = (-0.08521, 1.0, 0.2123)
ob_cube_016.location = (-0.104, 0.9993, 1.732)
ob_cube_016.rotation_euler = (0.00017, 3.15, 7.865)
ob_cube_016.scale = (-0.08521, 1.0, 0.2123)
ob_cube_017.location = (-0.08087, 0.954, 0.9726)
ob_cube_017.rotation_euler = (0.7466, -6.281, 4.727)
ob_cube_017.scale = (-0.05355, 1.184, 0.2515)

# ---- collection membership
col_collection.objects.link(ob_light)
col_collection.objects.link(ob_camera)
col_collection.objects.link(ob_cube)
col_collection.objects.link(ob_cube_009)
col_collection.objects.link(ob_cube_010)
col_collection.objects.link(ob_cube_012)
col_collection.objects.link(ob_cube_003)
col_collection.objects.link(ob_cube_004)
col_collection.objects.link(ob_cube_011)
col_collection.objects.link(ob_cube_013)
col_collection.objects.link(ob_cube_014)
col_collection.objects.link(ob_cube_015)
col_collection.objects.link(ob_cube_005)
col_collection.objects.link(ob_cube_006)
col_collection.objects.link(ob_cube_007)
col_collection.objects.link(ob_cube_008)
col_collection.objects.link(ob_cube_016)
col_collection.objects.link(ob_cube_017)

# ---- scene / render settings (as saved in the file)
scene.camera = ob_camera
scene.frame_start = 1; scene.frame_end = 250; scene.frame_set(1)
scene.render.engine = 'BLENDER_EEVEE_NEXT'
scene.cycles.sampling_pattern = 'TABULATED_SOBOL'
bpy.context.view_layer.update()
